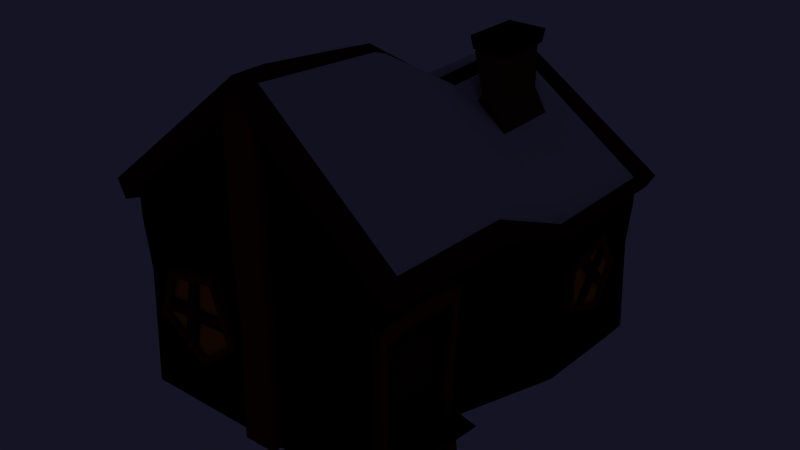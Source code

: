 # Source: House.blend  (saved by Blender 2.78.0; exported with 4.5.12 LTS)
import bpy
from mathutils import Matrix  # noqa: F401  (used for matrix-valued properties, if any)

bpy.ops.wm.read_factory_settings(use_empty=True)
scene = bpy.context.scene
scene.name = 'Scene'

# ---- collections
col_collection_5 = bpy.data.collections.new('Collection 5'); scene.collection.children.link(col_collection_5)
col_collection_5.hide_render = True
col_collection_5.hide_viewport = True
col_collection_12 = bpy.data.collections.new('Collection 12'); scene.collection.children.link(col_collection_12)

# ---- materials (node trees are filled in below, after node groups)
mat_hell_holz = bpy.data.materials.new('Hell Holz')
mat_hell_holz.alpha_threshold = 0.0
mat_hell_holz.use_transparent_shadow = False
mat_hell_holz.roughness = 0.5
mat_hell_holz.line_color = (0.0, 0.0, 0.0, 1.0)
mat_fels = bpy.data.materials.new('Fels')
mat_fels.alpha_threshold = 0.0
mat_fels.use_transparent_shadow = False
mat_fels.roughness = 0.5
mat_fels.line_color = (0.0, 0.0, 0.0, 1.0)
mat_metall = bpy.data.materials.new('Metall')
mat_metall.alpha_threshold = 0.0
mat_metall.use_transparent_shadow = False
mat_metall.roughness = 0.5
mat_metall.line_color = (0.0, 0.0, 0.0, 1.0)
mat_black = bpy.data.materials.new('Black')
mat_black.alpha_threshold = 0.0
mat_black.use_transparent_shadow = False
mat_black.roughness = 0.5
mat_black.line_color = (0.0, 0.0, 0.0, 1.0)
mat_dunkel_holz = bpy.data.materials.new('Dunkel Holz')
mat_dunkel_holz.alpha_threshold = 0.0
mat_dunkel_holz.use_transparent_shadow = False
mat_dunkel_holz.roughness = 0.5
mat_dunkel_holz.line_color = (0.0, 0.0, 0.0, 1.0)
mat_material_042 = bpy.data.materials.new('Material.042')
mat_material_042.alpha_threshold = 0.0
mat_material_042.use_transparent_shadow = False
mat_material_042.roughness = 0.5
mat_material_042.line_color = (0.0, 0.0, 0.0, 1.0)
mat_licht = bpy.data.materials.new('Licht')
mat_licht.alpha_threshold = 0.0
mat_licht.use_transparent_shadow = False
mat_licht.roughness = 0.5
mat_licht.line_color = (0.0, 0.0, 0.0, 1.0)
mat_alles_neu_schneebaum = bpy.data.materials.new('Alles_neu_Schneebaum')
mat_alles_neu_schneebaum.alpha_threshold = 0.0
mat_alles_neu_schneebaum.use_transparent_shadow = False
mat_alles_neu_schneebaum.roughness = 0.5
mat_alles_neu_schneebaum.specular_intensity = 0.0
mat_alles_neu_schneebaum.line_color = (0.0, 0.0, 0.0, 1.0)
mat_allesneu_haus_holz2 = bpy.data.materials.new('Allesneu_Haus_Holz2')
mat_allesneu_haus_holz2.alpha_threshold = 0.0
mat_allesneu_haus_holz2.use_transparent_shadow = False
mat_allesneu_haus_holz2.diffuse_color = (0.052, 0.008, 0.004, 1.0)
mat_allesneu_haus_holz2.roughness = 0.5
mat_allesneu_haus_holz2.specular_intensity = 0.0
mat_allesneu_haus_holz2.line_color = (0.0, 0.0, 0.0, 1.0)
mat_allesneu_haus_holz1 = bpy.data.materials.new('Allesneu_Haus_Holz1')
mat_allesneu_haus_holz1.alpha_threshold = 0.0
mat_allesneu_haus_holz1.use_transparent_shadow = False
mat_allesneu_haus_holz1.diffuse_color = (0.064, 0.015, 0.0, 1.0)
mat_allesneu_haus_holz1.roughness = 0.5
mat_allesneu_haus_holz1.specular_intensity = 0.0
mat_allesneu_haus_holz1.line_color = (0.0, 0.0, 0.0, 1.0)
mat_allesneu_haus_holz3 = bpy.data.materials.new('Allesneu_Haus_Holz3')
mat_allesneu_haus_holz3.alpha_threshold = 0.0
mat_allesneu_haus_holz3.use_transparent_shadow = False
mat_allesneu_haus_holz3.diffuse_color = (0.162, 0.032, 0.0, 1.0)
mat_allesneu_haus_holz3.roughness = 0.5
mat_allesneu_haus_holz3.specular_intensity = 0.0
mat_allesneu_haus_holz3.line_color = (0.0, 0.0, 0.0, 1.0)
mat_allesneu_haus_metall = bpy.data.materials.new('Allesneu_Haus_Metall')
mat_allesneu_haus_metall.alpha_threshold = 0.0
mat_allesneu_haus_metall.use_transparent_shadow = False
mat_allesneu_haus_metall.diffuse_color = (0.147, 0.028, 0.014, 1.0)
mat_allesneu_haus_metall.roughness = 0.5
mat_allesneu_haus_metall.specular_intensity = 0.0
mat_allesneu_haus_metall.line_color = (0.0, 0.0, 0.0, 1.0)
mat_allesneu_haus_schwarz = bpy.data.materials.new('Allesneu_Haus_schwarz')
mat_allesneu_haus_schwarz.alpha_threshold = 0.0
mat_allesneu_haus_schwarz.use_transparent_shadow = False
mat_allesneu_haus_schwarz.diffuse_color = (0.0, 0.0, 0.0, 1.0)
mat_allesneu_haus_schwarz.roughness = 0.5
mat_allesneu_haus_schwarz.specular_intensity = 0.0
mat_allesneu_haus_schwarz.line_color = (0.0, 0.0, 0.0, 1.0)
mat_allesneu_haus_licht = bpy.data.materials.new('Allesneu_Haus_licht')
mat_allesneu_haus_licht.alpha_threshold = 0.0
mat_allesneu_haus_licht.use_transparent_shadow = False
mat_allesneu_haus_licht.diffuse_color = (0.751, 0.253, 0.014, 1.0)
mat_allesneu_haus_licht.roughness = 0.5
mat_allesneu_haus_licht.specular_intensity = 0.0
mat_allesneu_haus_licht.line_color = (0.0, 0.0, 0.0, 1.0)

# ---- material node trees
mat_hell_holz.use_nodes = True; mat_hell_holz.node_tree.nodes.clear()
_N = mat_hell_holz.node_tree.nodes; _L = mat_hell_holz.node_tree.links
n0 = _N.new('ShaderNodeOutputMaterial'); n0.name = 'Material Output'; n0.location = (300, 300)
n1 = _N.new('ShaderNodeBsdfDiffuse'); n1.name = 'Diffuse BSDF'; n1.location = (10, 300)
n1.inputs[0].default_value = (0.162, 0.0319, 0.0, 1.0)
_L.new(n1.outputs[0], n0.inputs[0])
n0.is_active_output = True
mat_fels.use_nodes = True; mat_fels.node_tree.nodes.clear()
_N = mat_fels.node_tree.nodes; _L = mat_fels.node_tree.links
n0 = _N.new('ShaderNodeOutputMaterial'); n0.name = 'Material Output'; n0.location = (300, 300)
n1 = _N.new('ShaderNodeBsdfDiffuse'); n1.name = 'Diffuse BSDF'; n1.location = (10, 300)
n1.inputs[0].default_value = (0.05221, 0.007664, 0.004045, 1.0)
_L.new(n1.outputs[0], n0.inputs[0])
n0.is_active_output = True
mat_metall.use_nodes = True; mat_metall.node_tree.nodes.clear()
_N = mat_metall.node_tree.nodes; _L = mat_metall.node_tree.links
n0 = _N.new('ShaderNodeOutputMaterial'); n0.name = 'Material Output'; n0.location = (300, 300)
n1 = _N.new('ShaderNodeBsdfDiffuse'); n1.name = 'Diffuse BSDF'; n1.location = (10, 300)
n1.inputs[0].default_value = (0.1473, 0.02766, 0.01385, 1.0)
_L.new(n1.outputs[0], n0.inputs[0])
n0.is_active_output = True
mat_black.use_nodes = True; mat_black.node_tree.nodes.clear()
_N = mat_black.node_tree.nodes; _L = mat_black.node_tree.links
n0 = _N.new('ShaderNodeOutputMaterial'); n0.name = 'Material Output'; n0.location = (300, 300)
n1 = _N.new('ShaderNodeBsdfDiffuse'); n1.name = 'Diffuse BSDF'; n1.location = (10, 300)
n1.inputs[0].default_value = (0.0, 0.0, 0.0, 1.0)
_L.new(n1.outputs[0], n0.inputs[0])
n0.is_active_output = True
mat_dunkel_holz.use_nodes = True; mat_dunkel_holz.node_tree.nodes.clear()
_N = mat_dunkel_holz.node_tree.nodes; _L = mat_dunkel_holz.node_tree.links
n0 = _N.new('ShaderNodeOutputMaterial'); n0.name = 'Material Output'; n0.location = (300, 300)
n1 = _N.new('ShaderNodeBsdfDiffuse'); n1.name = 'Diffuse BSDF'; n1.location = (10, 300)
n1.inputs[0].default_value = (0.06371, 0.01486, 0.0, 1.0)
_L.new(n1.outputs[0], n0.inputs[0])
n0.is_active_output = True
mat_material_042.use_nodes = True; mat_material_042.node_tree.nodes.clear()
_N = mat_material_042.node_tree.nodes; _L = mat_material_042.node_tree.links
n0 = _N.new('ShaderNodeOutputMaterial'); n0.name = 'Material Output'; n0.location = (300, 300)
n1 = _N.new('ShaderNodeBsdfDiffuse'); n1.name = 'Diffuse BSDF'; n1.location = (10, 300)
n1.inputs[0].default_value = (0.1203, 0.03556, 0.0, 1.0)
_L.new(n1.outputs[0], n0.inputs[0])
n0.is_active_output = True
mat_licht.use_nodes = True; mat_licht.node_tree.nodes.clear()
_N = mat_licht.node_tree.nodes; _L = mat_licht.node_tree.links
n0 = _N.new('ShaderNodeOutputMaterial'); n0.name = 'Material Output'; n0.location = (300, 300)
n1 = _N.new('ShaderNodeEmission'); n1.name = 'Emission'; n1.location = (10, 300)
n1.inputs[0].default_value = (0.7513, 0.2535, 0.01438, 1.0)
n1.inputs[1].default_value = 10.6
_L.new(n1.outputs[0], n0.inputs[0])
n0.is_active_output = True

# ---- world
world_world = bpy.data.worlds.new('World'); scene.world = world_world
world_world.use_nodes = True; world_world.node_tree.nodes.clear()
_N = world_world.node_tree.nodes; _L = world_world.node_tree.links
n0 = _N.new('ShaderNodeOutputWorld'); n0.name = 'World Output'; n0.location = (300, 300)
n1 = _N.new('ShaderNodeBackground'); n1.name = 'Background'; n1.location = (10, 300)
n1.inputs[0].default_value = (0.007553, 0.007171, 0.01739, 1.0)
_L.new(n1.outputs[0], n0.inputs[0])
n0.is_active_output = True
world_world.color = (0.05088, 0.05088, 0.05088)
world_world.use_sun_shadow = False
world_world.sun_shadow_jitter_overblur = 0.0
world_world.cycles.sampling_method = 'NONE'
world_world.cycles.sample_map_resolution = 256

# ---- meshes
me_cube_018 = bpy.data.meshes.new('Cube.018')
me_cube_018.from_pydata([(0.7313, -1.523, -0.01279), (0.7313, -1.523, 1.191), (1.0, 1.0, -0.008658), (1.0, 1.0, 0.9658), (1.016, -1.499, 1.498), (0.08421, -1.499, 2.298), (1.016, 0.9394, 1.181), (0.08421, 0.9394, 1.829), (0.9545, -1.35, 1.592), (0.1435, -1.35, 2.289), (0.9545, 0.8471, 1.286), (0.1435, 0.8471, 1.849), (1.0, 1.0, 1.072), (1.0, -1.523, 1.323), (1.103, 1.074, 1.173), (1.103, -1.596, 1.447), (1.045, 1.074, 1.074), (1.045, -1.596, 1.325), (0.9724, 0.1366, -0.02218), (1.0, 0.8033, -0.008658), (1.0, 0.8033, 0.9658), (0.9724, 0.1294, 0.9396), (1.016, 0.7561, 1.181), (0.9878, 0.09331, 1.155), (0.08421, 0.7561, 1.829), (0.08189, 0.09023, 1.812), (0.9545, 0.6876, 1.286), (0.9282, 0.09967, 1.26), (0.1435, 0.6876, 1.849), (0.1396, 0.1168, 1.849), (1.0, 0.8033, 1.072), (0.9724, 0.1276, 1.045), (1.103, 0.8626, 1.173), (1.072, 0.1432, 1.143), (1.045, 0.8626, 1.074), (1.016, 0.143, 1.047), (0.1183, 1.0, 0.9658), (0.1183, -1.523, -0.01279), (0.1183, 1.0, -0.008658), (0.1183, -1.523, 1.191), (0.1944, -1.499, 2.204), (0.1944, 0.9394, 1.752), (0.2395, -1.35, 2.207), (0.2395, 0.8471, 1.783), (0.1183, 1.0, 1.671), (0.1183, -1.523, 2.062), (0.1305, 1.074, 1.817), (0.1305, -1.596, 2.243), (0.1236, 1.074, 1.69), (0.1236, -1.596, 2.085), (0.2719, 0.6271, 1.76), (0.2644, 0.1952, 1.748), (0.1183, 0.8033, -0.008658), (0.1151, 0.1366, -0.0222), (0.4762, 1.0, 0.9658), (0.4762, -1.523, -0.01279), (0.5279, 0.9394, 1.52), (0.5297, 0.8471, 1.581), (0.4762, 1.0, 1.428), (0.5252, 1.074, 1.556), (0.4977, 1.074, 1.44), (0.4973, 0.6271, 1.604), (0.4836, 0.1813, 1.586), (0.4762, 1.0, -0.008658), (0.4762, -1.523, 1.191), (0.5279, -1.499, 1.917), (0.5297, -1.35, 1.957), (0.4762, -1.523, 1.762), (0.5252, -1.596, 1.92), (0.4977, -1.596, 1.777), (0.4762, 0.8033, -0.008658), (0.4631, 0.1366, -0.0222), (-1.0, -1.523, -0.01279), (-1.0, -1.523, 1.191), (-1.0, 1.0, -0.008658), (-1.0, 1.0, 0.9658), (0.0, 1.0, -0.008658), (0.0, -1.523, -0.01279), (-1.016, -1.499, 1.498), (-0.08421, -1.499, 2.298), (-1.016, 0.9394, 1.181), (-0.08421, 0.9394, 1.829), (-0.9545, -1.35, 1.592), (-0.1435, -1.35, 2.289), (-0.9545, 0.8471, 1.286), (-0.1435, 0.8471, 1.849), (-1.0, 1.0, 1.072), (-0.1183, -1.586, -0.01279), (-1.0, -1.523, 1.323), (-0.1183, -1.586, 2.062), (0.0, 1.074, 1.904), (-1.103, 1.074, 1.173), (-1.103, -1.596, 1.447), (0.0, -1.596, 2.35), (0.0, -1.586, 2.162), (-1.045, 1.074, 1.074), (-1.045, -1.596, 1.325), (-0.9724, 0.1366, -0.02218), (-1.0, 0.8033, -0.008658), (-1.0, 0.8033, 0.9658), (-0.9724, 0.1294, 0.9396), (0.0, 0.8033, -0.008658), (8.383e-10, 0.1366, -0.0222), (0.0, 0.6734, 1.874), (8.383e-10, 0.1166, 1.859), (-1.016, 0.7561, 1.181), (-0.9878, 0.09331, 1.155), (-0.08421, 0.7561, 1.829), (-0.08189, 0.09023, 1.812), (-0.9545, 0.6876, 1.286), (-0.9282, 0.09967, 1.26), (-0.1435, 0.6876, 1.849), (-0.1396, 0.1305, 1.849), (-1.0, 0.8033, 1.072), (-0.9724, 0.1276, 1.045), (-1.103, 0.8626, 1.173), (-1.072, 0.1432, 1.143), (-1.045, 0.8626, 1.074), (-1.016, 0.143, 1.047), (-0.1183, 1.0, 0.9658), (-0.1183, -1.523, -0.01279), (-0.1183, 1.0, -0.008658), (-0.1183, -1.523, 1.191), (-0.1944, -1.499, 2.204), (-0.1944, 0.9394, 1.752), (-0.2395, -1.35, 2.207), (-0.2395, 0.8471, 1.783), (-0.1183, 1.0, 1.671), (-0.1183, -1.523, 2.062), (-0.1305, 1.074, 1.817), (-0.1305, -1.596, 2.243), (-0.1236, 1.074, 1.69), (-0.1236, -1.596, 2.085), (-0.2395, 0.6876, 1.783), (-0.2329, 0.1288, 1.779), (-0.1183, 0.8033, -0.008658), (-0.1151, 0.1366, -0.0222), (-0.4762, 1.0, 0.9658), (-0.4762, -1.523, -0.01279), (-0.5279, 0.9394, 1.52), (-0.5297, 0.8471, 1.581), (-0.4762, 1.0, 1.428), (-0.5252, 1.074, 1.556), (-0.4977, 1.074, 1.44), (-0.5297, 0.6876, 1.581), (-0.5151, 0.1136, 1.568), (-0.4762, 1.0, -0.008658), (-0.4762, -1.523, 1.191), (-0.5279, -1.499, 1.917), (-0.5297, -1.35, 1.957), (-0.4762, -1.523, 1.762), (-0.5252, -1.596, 1.92), (-0.4977, -1.596, 1.777), (-0.4762, 0.8033, -0.008658), (-0.4631, 0.1366, -0.0222), (0.1183, 1.079, -0.008658), (0.0, 1.079, -0.008658), (0.0, 1.079, 0.9658), (0.0, 1.079, 1.751), (-0.1183, -1.586, 1.191), (0.1183, -1.586, -0.01279), (0.1183, 1.079, 0.9658), (0.1183, 1.079, 1.671), (0.1183, -1.586, 2.062), (0.0, -1.586, -0.01279), (-0.1183, 1.079, -0.008658), (-0.1183, 1.079, 0.9658), (-0.1183, 1.079, 1.671), (0.1183, -1.586, 1.191), (0.0, -1.586, 1.191), (0.2734, 0.5236, 1.804), (0.2734, 0.2209, 1.804), (0.4713, 0.5236, 1.803), (0.4713, 0.2209, 1.803), (0.1749, 0.6228, 2.038), (0.1749, 0.2668, 2.038), (0.4078, 0.6228, 2.038), (0.4078, 0.2668, 2.038), (0.1753, 0.6354, 2.056), (0.1753, 0.2794, 2.056), (0.4081, 0.6354, 2.055), (0.4081, 0.2794, 2.055), (0.1633, 0.6537, 2.056), (0.1633, 0.261, 2.056), (0.4201, 0.6537, 2.055), (0.4201, 0.261, 2.055), (0.1526, 0.6702, 2.147), (0.1526, 0.2445, 2.147), (0.431, 0.6702, 2.146), (0.431, 0.2445, 2.146), (0.1947, 0.6059, 2.147), (0.1947, 0.3089, 2.147), (0.3889, 0.6059, 2.146), (0.3889, 0.3089, 2.146), (0.2172, 0.5744, 2.07), (0.2172, 0.3406, 2.07), (0.37, 0.5744, 2.069), (0.37, 0.3406, 2.069), (0.0, -1.37, 2.35), (0.0, 0.8392, 1.904), (0.981, 0.9826, 0.6581), (0.7123, -1.502, 0.8111), (4.127e-10, -1.564, 0.8111), (0.981, 0.7897, 0.6581), (0.9539, 0.1356, 0.6347), (0.1161, -1.502, 0.8111), (0.1161, 0.9826, 0.6581), (0.4672, -1.502, 0.8111), (0.4672, 0.9826, 0.6581), (-0.981, 0.9826, 0.6581), (-0.981, -1.502, 0.8111), (-0.981, 0.7897, 0.6581), (-0.9539, 0.1356, 0.6347), (-0.1161, -1.502, 0.8111), (-0.1161, 0.9826, 0.6581), (-0.4672, -1.502, 0.8111), (-0.4672, 0.9826, 0.6581), (4.127e-10, 1.06, 0.6581), (-0.1161, -1.564, 0.8111), (0.1161, 1.06, 0.6581), (0.1161, -1.564, 0.8111), (-0.1161, 1.06, 0.6581), (0.7059, -0.5379, 1.156), (-8.575e-10, -0.5379, -0.01709), (0.99, -0.5814, 1.451), (0.08207, -0.5814, 2.231), (0.9303, -0.5519, 1.546), (0.1399, -0.5519, 2.225), (0.9746, -0.5379, 1.285), (1.075, -0.5391, 1.406), (1.018, -0.5391, 1.287), (0.7523, -0.5379, -0.01709), (0.2608, -0.5009, 2.121), (0.1153, -0.5379, -0.01709), (0.4889, -0.5009, 1.925), (0.4642, -0.5379, -0.01709), (-0.9746, -0.5379, 1.156), (-0.99, -0.5814, 1.451), (-0.08207, -0.5814, 2.231), (-0.9303, -0.5519, 1.546), (-0.1399, -0.5519, 2.225), (-0.9746, -0.5379, 1.285), (-1.075, -0.5391, 1.406), (-1.018, -0.5391, 1.287), (-0.9746, -0.5379, -0.01709), (-0.2334, -0.5519, 2.145), (-0.1153, -0.5379, -0.01709), (-0.5163, -0.5519, 1.902), (-0.4642, -0.5379, -0.01709), (-8.575e-10, -0.5343, 2.255), (-0.9561, -0.536, 0.7859), (0.7338, -0.536, 0.7859), (0.9481, -0.6651, 0.05086), (0.9015, -1.409, 0.05086), (0.9015, -0.7098, 0.1095), (0.9015, -1.365, 0.1095), (0.7177, -0.6018, -0.01033), (0.7177, -1.346, -0.01033), (0.752, -0.6651, 0.1095), (0.752, -1.409, 0.1095), (0.9465, 0.3926, 0.4081), (0.989, 0.6033, 0.8171), (0.989, 0.6482, 0.744), (1.016, 0.6215, 0.8574), (1.016, 0.6774, 0.7692), (0.9465, 0.6774, 0.7692), (0.9465, 0.6215, 0.8574), (1.016, 0.6033, 0.8171), (1.016, 0.6482, 0.744), (0.989, 0.6396, 0.4676), (1.016, 0.6396, 0.4676), (1.016, 0.6668, 0.4396), (0.9465, 0.6668, 0.4396), (0.989, 0.6628, 0.5101), (1.016, 0.6628, 0.5101), (1.016, 0.6955, 0.4898), (0.9465, 0.6955, 0.4898), (0.9465, 0.3325, 0.7983), (0.989, 0.3577, 0.7661), (1.016, 0.3325, 0.7983), (1.016, 0.3577, 0.7661), (0.989, 0.4347, 0.7911), (1.016, 0.4228, 0.8276), (0.9465, 0.4228, 0.8276), (1.016, 0.4347, 0.7911), (0.989, 0.5886, 0.3738), (0.989, 0.2775, 0.4939), (1.016, 0.2423, 0.769), (0.9465, 0.2423, 0.769), (1.016, 0.239, 0.466), (0.9465, 0.239, 0.466), (0.989, 0.2807, 0.741), (0.989, 0.5886, 0.8411), (1.016, 0.6033, 0.3286), (0.9523, 0.5636, 0.6417), (0.9465, 0.6033, 0.3286), (0.9523, 0.517, 0.6798), (1.016, 0.7709, 0.6216), (0.9465, 0.7709, 0.6216), (0.9523, 0.5211, 0.5866), (0.9523, 0.4675, 0.6274), (0.989, 0.7234, 0.6216), (1.016, 0.5886, 0.8411), (1.016, 0.2807, 0.741), (1.016, 0.2775, 0.4939), (1.016, 0.5211, 0.5866), (1.016, 0.4675, 0.6274), (1.016, 0.6033, 0.8863), (1.016, 0.5636, 0.6417), (1.016, 0.517, 0.6798), (0.989, 0.4087, 0.4433), (0.989, 0.3485, 0.4649), (1.016, 0.4087, 0.4433), (1.016, 0.3485, 0.4649), (1.016, 0.3926, 0.4081), (0.9465, 0.6033, 0.8863), (1.016, 0.2712, 0.4539), (1.016, 0.5886, 0.3738), (1.016, 0.7234, 0.6216), (0.9465, 0.2712, 0.4539), (0.2615, 0.9949, 0.6296), (0.5042, 0.9949, 0.4504), (0.7313, 1.019, 0.557), (0.7313, 0.9566, 0.557), (0.5015, 1.019, 0.4075), (-0.9408, -1.016, 0.3398), (0.5015, 0.9566, 0.4075), (-1.022, -1.296, 0.561), (0.6913, 0.9949, 0.5728), (-0.9408, -1.296, 0.561), (0.6183, 0.9949, 0.8564), (-0.9907, -1.014, 0.3956), (-0.9907, -0.6943, 0.6032), (-1.022, -1.152, 0.9958), (-0.9476, -0.8951, 0.7279), (-0.9408, -1.152, 0.9958), (-0.9476, -0.8947, 0.6571), (-1.022, -0.7601, 0.9324), (-0.9408, -0.7601, 0.9324), (-0.9476, -0.9771, 0.7298), (-0.9476, -0.9793, 0.6506), (-0.9907, -0.7953, 0.8889), (0.2199, 1.019, 0.6189), (0.4782, 0.9618, 0.7406), (-1.022, -0.6943, 0.6032), (-1.022, -1.014, 0.3956), (-1.022, -1.242, 0.5755), (-1.022, -0.9771, 0.7298), (-1.022, -0.9793, 0.6506), (-1.022, -0.6421, 0.5832), (0.2199, 0.9566, 0.6189), (0.5299, 0.9618, 0.7235), (-1.022, -0.8951, 0.7279), (-1.022, -0.8947, 0.6571), (-0.9907, -1.191, 0.733), (-0.9907, -1.216, 0.662), (-1.022, -1.191, 0.733), (-1.022, -1.216, 0.662), (-1.022, -1.283, 0.5994), (-0.9408, -1.235, 0.7444), (0.3622, 1.019, 0.8891), (-0.9907, -0.7053, 0.6344), (0.3622, 0.9566, 0.8891), (0.4567, 0.9618, 0.6813), (-0.9907, -0.739, 0.7296), (-1.022, -0.655, 0.6213), (-1.022, -0.6943, 0.7377), (0.5138, 0.9618, 0.6603), (0.3852, 0.9949, 0.8528), (-1.022, -1.122, 0.9489), (-0.9408, -0.6943, 0.7377), (-0.9408, -0.655, 0.6213), (-1.022, -0.7053, 0.6344), (0.6183, 1.019, 0.8564), (-1.022, -0.739, 0.7296), (0.6913, 1.019, 0.5728), (0.5042, 1.019, 0.4504), (-0.9907, -0.9981, 0.9262), (-1.022, -0.9981, 0.9262), (-1.022, -1.004, 0.9718), (0.4567, 1.019, 0.6813), (-1.022, -1.235, 0.7444), (-0.9408, -0.6421, 0.5832), (-0.9408, -1.004, 0.9718), (-0.9907, -0.9421, 0.9159), (0.5138, 1.019, 0.6603), (-1.022, -0.7953, 0.8889), (0.6456, 1.019, 0.8895), (-1.022, -0.9421, 0.9159), (-1.022, -0.9365, 0.9609), (0.4782, 1.019, 0.7406), (0.5299, 1.019, 0.7235), (-0.9408, -0.9365, 0.9609), (-0.9408, -0.9229, 0.4007), (0.4019, 0.9949, 0.526), (-0.9907, -0.9338, 0.4475), (0.4475, 0.9949, 0.4905), (-1.022, -0.9229, 0.4007), (-1.022, -0.9338, 0.4475), (-0.9408, -1.283, 0.5994), (-0.9907, -0.8539, 0.4994), (0.4019, 1.019, 0.526), (0.4475, 1.019, 0.4905), (-1.022, -0.8293, 0.4615), (0.4767, 1.019, 0.4261), (-0.9408, -0.8293, 0.4615), (-1.022, -0.8539, 0.4994), (0.3828, 0.9566, 0.4966), (0.5929, 0.9949, 0.856), (0.5152, 0.9949, 0.8548), (0.6147, 1.019, 0.8895), (0.5202, 1.019, 0.8893), (0.2615, 1.019, 0.6296), (0.5202, 0.9566, 0.8893), (0.6147, 0.9566, 0.8895), (0.5929, 1.019, 0.856), (0.5152, 1.019, 0.8548), (0.3084, 0.9949, 0.7141), (0.3084, 1.019, 0.7141), (0.2738, 1.019, 0.7212), (0.3828, 1.019, 0.4966), (0.6456, 0.9566, 0.8895), (0.2738, 0.9566, 0.7212), (0.3296, 0.9949, 0.7524), (0.3852, 1.019, 0.8528), (0.3296, 1.019, 0.7524), (0.2982, 1.019, 0.7675), (0.2982, 0.9566, 0.7675), (0.7099, 0.9566, 0.6401), (0.673, 0.9949, 0.6437), (0.7099, 1.019, 0.6401), (0.673, 1.019, 0.6437), (0.4767, 0.9566, 0.4261), (0.6548, 0.9949, 0.7146), (0.6885, 1.019, 0.7233), (0.6885, 0.9566, 0.7233), (0.6548, 1.019, 0.7146), (0.7198, -1.384, 1.02), (0.7198, -1.384, -0.4221), (0.7198, -0.6497, 1.02), (0.7198, -0.6278, -0.4221), (0.7965, -1.384, 1.02), (0.7965, -1.384, -0.4221), (0.7965, -0.6497, 0.9865), (0.7965, -0.6278, -0.4221), (0.7965, -0.7137, 0.8939), (0.7965, -1.32, 0.8939), (0.7965, -1.32, -0.2963), (0.7965, -0.7137, -0.2963), (0.7636, -0.7137, 0.8939), (0.7636, -1.32, 0.8939), (0.7636, -1.32, -0.2963), (0.7636, -0.7137, -0.2963), (0.7198, -1.021, 1.043), (0.7198, -1.021, -0.4221), (0.7965, -1.021, 1.043), (0.7965, -1.021, -0.4221), (0.7965, -1.02, 0.9303), (0.7965, -1.02, -0.2963), (0.7636, -1.02, 0.8939), (0.7636, -1.02, -0.2963), (0.7263, -1.362, 0.2988), (0.7263, -0.7112, 0.2988), (0.7916, -1.362, 0.2988), (0.7916, -0.7112, 0.2988), (0.7916, -1.307, 0.2988), (0.7916, -0.7909, 0.2988), (0.7636, -1.307, 0.2988), (0.7636, -0.7909, 0.2988), (0.7636, -1.052, 0.2988), (0.7263, -1.053, 0.2988), (-1.022, 0.7245, 0.7146), (-0.9591, 0.7582, 0.7233), (-1.022, 0.7582, 0.7233), (-0.9975, 0.7245, 0.7146), (-0.9591, 0.5464, 0.4261), (-1.022, 0.7428, 0.6437), (-1.022, 0.7796, 0.6401), (-0.9975, 0.7428, 0.6437), (-0.9591, 0.7796, 0.6401), (-0.9591, 0.3679, 0.7675), (-1.022, 0.3679, 0.7675), (-1.022, 0.3993, 0.7524), (-1.022, 0.455, 0.8528), (-0.9975, 0.3993, 0.7524), (-0.9591, 0.3435, 0.7212), (-0.9591, 0.7154, 0.8895), (-1.022, 0.4525, 0.4966), (-1.022, 0.3435, 0.7212), (-1.022, 0.3781, 0.7141), (-0.9975, 0.3781, 0.7141), (-1.022, 0.5849, 0.8548), (-1.022, 0.6626, 0.856), (-0.9591, 0.6845, 0.8895), (-0.9591, 0.59, 0.8893), (-1.022, 0.3313, 0.6296), (-1.022, 0.59, 0.8893), (-1.022, 0.6845, 0.8895), (-0.9975, 0.5849, 0.8548), (-0.9975, 0.6626, 0.856), (-0.9591, 0.4525, 0.4966), (-1.022, 0.5464, 0.4261), (-1.022, 0.5173, 0.4905), (-1.022, 0.4716, 0.526), (-0.9975, 0.5173, 0.4905), (-0.9975, 0.4716, 0.526), (-1.022, 0.5996, 0.7235), (-1.022, 0.5479, 0.7406), (-1.022, 0.7154, 0.8895), (-1.022, 0.5836, 0.6603), (-1.022, 0.5265, 0.6813), (-1.022, 0.574, 0.4504), (-1.022, 0.7611, 0.5728), (-1.022, 0.688, 0.8564), (-0.9975, 0.455, 0.8528), (-0.9644, 0.5836, 0.6603), (-0.9644, 0.5265, 0.6813), (-0.9591, 0.4319, 0.8891), (-1.022, 0.4319, 0.8891), (-0.9644, 0.5996, 0.7235), (-0.9591, 0.2896, 0.6189), (-0.9644, 0.5479, 0.7406), (-1.022, 0.2896, 0.6189), (-0.9975, 0.688, 0.8564), (-0.9975, 0.7611, 0.5728), (-0.9591, 0.5713, 0.4075), (-1.022, 0.5713, 0.4075), (-0.9591, 0.801, 0.557), (-1.022, 0.801, 0.557), (-0.9975, 0.574, 0.4504), (-0.9975, 0.3313, 0.6296), (-1.022, -1.016, 0.3398), (-0.9907, -1.242, 0.5755), (-0.9907, -1.122, 0.9489), (-0.4773, -1.486, 0.3398), (-0.1978, -1.567, 0.561), (-0.1978, -1.486, 0.561), (-0.4802, -1.536, 0.3956), (-0.7995, -1.536, 0.6032), (-0.3416, -1.567, 0.9958), (-0.5987, -1.493, 0.7279), (-0.3416, -1.486, 0.9958), (-0.5991, -1.493, 0.6571), (-0.7336, -1.567, 0.9324), (-0.7336, -1.486, 0.9324), (-0.5167, -1.493, 0.7298), (-0.5144, -1.493, 0.6506), (-0.6985, -1.536, 0.8889), (-0.7995, -1.567, 0.6032), (-0.4802, -1.567, 0.3956), (-0.2518, -1.567, 0.5755), (-0.5167, -1.567, 0.7298), (-0.5144, -1.567, 0.6506), (-0.8517, -1.567, 0.5832), (-0.5987, -1.567, 0.7279), (-0.5991, -1.567, 0.6571), (-0.3025, -1.536, 0.733), (-0.2778, -1.536, 0.662), (-0.3025, -1.567, 0.733), (-0.2778, -1.567, 0.662), (-0.2105, -1.567, 0.5994), (-0.2584, -1.486, 0.7444), (-0.7885, -1.536, 0.6344), (-0.7548, -1.536, 0.7296), (-0.8388, -1.567, 0.6213), (-0.7995, -1.567, 0.7377), (-0.3721, -1.567, 0.9489), (-0.7995, -1.486, 0.7377), (-0.8388, -1.486, 0.6213), (-0.7885, -1.567, 0.6344), (-0.7548, -1.567, 0.7296), (-0.4957, -1.536, 0.9262), (-0.4957, -1.567, 0.9262), (-0.4901, -1.567, 0.9718), (-0.2584, -1.567, 0.7444), (-0.8517, -1.486, 0.5832), (-0.4901, -1.486, 0.9718), (-0.5516, -1.536, 0.9159), (-0.6985, -1.567, 0.8889), (-0.5516, -1.567, 0.9159), (-0.5573, -1.567, 0.9609), (-0.5573, -1.486, 0.9609), (-0.5709, -1.486, 0.4007), (-0.56, -1.536, 0.4475), (-0.5709, -1.567, 0.4007), (-0.56, -1.567, 0.4475), (-0.2105, -1.486, 0.5994), (-0.6398, -1.536, 0.4994), (-0.6645, -1.567, 0.4615), (-0.6645, -1.486, 0.4615), (-0.6398, -1.567, 0.4994), (-0.4773, -1.567, 0.3398), (-0.2518, -1.536, 0.5755), (-0.3721, -1.536, 0.9489)], [], [(208, 54, 3, 200), (251, 222, 1, 201), (235, 231, 0, 55), (39, 45, 163, 168), (67, 13, 17, 69), (213, 120, 87, 218), (225, 5, 9, 227), (232, 227, 9, 42), (65, 4, 8, 66), (41, 7, 11, 43), (22, 6, 10, 26), (162, 158, 48), (20, 3, 12, 30), (64, 1, 13, 67), (69, 17, 15, 68), (34, 16, 14, 32), (44, 36, 161, 162), (30, 12, 16, 34), (228, 31, 35, 230), (31, 30, 34, 35), (230, 35, 33, 229), (35, 34, 32, 33), (222, 21, 31, 228), (21, 20, 30, 31), (224, 23, 27, 226), (23, 22, 26, 27), (43, 11, 28, 50), (50, 28, 29, 51), (7, 24, 28, 11), (24, 25, 29, 28), (103, 104, 25, 24), (63, 2, 19, 70), (70, 19, 18, 71), (200, 3, 20, 203), (203, 20, 21, 204), (101, 52, 53, 102), (76, 38, 52, 101), (51, 62, 173, 171), (57, 43, 50, 61), (60, 48, 46, 59), (169, 94, 89, 159), (128, 122, 159, 89), (54, 36, 44, 58), (56, 41, 43, 57), (5, 40, 42, 9), (234, 232, 42, 66), (207, 64, 39, 205), (218, 202, 169, 159), (58, 44, 48, 60), (223, 233, 37, 77), (44, 162, 48), (12, 58, 60, 16), (201, 1, 64, 207), (226, 234, 66, 8), (6, 56, 57, 10), (3, 54, 58, 12), (16, 60, 59, 14), (10, 57, 61, 26), (26, 61, 62, 27), (52, 70, 71, 53), (38, 63, 70, 52), (49, 69, 68, 47), (39, 64, 67, 45), (40, 65, 66, 42), (45, 67, 69, 49), (233, 235, 55, 37), (206, 36, 54, 208), (216, 209, 75, 137), (250, 210, 73, 236), (248, 138, 72, 244), (206, 38, 155, 219), (150, 152, 96, 88), (205, 39, 168, 220), (238, 240, 83, 79), (245, 125, 83, 240), (148, 149, 82, 78), (124, 126, 85, 81), (105, 109, 84, 80), (76, 121, 165, 156), (99, 113, 86, 75), (147, 150, 88, 73), (152, 151, 92, 96), (117, 115, 91, 95), (119, 127, 167, 166), (113, 117, 95, 86), (241, 243, 118, 114), (114, 118, 117, 113), (243, 242, 116, 118), (118, 116, 115, 117), (236, 241, 114, 100), (100, 114, 113, 99), (237, 239, 110, 106), (106, 110, 109, 105), (126, 133, 111, 85), (133, 134, 112, 111), (81, 85, 111, 107), (107, 111, 112, 108), (103, 107, 108, 104), (146, 153, 98, 74), (153, 154, 97, 98), (209, 211, 99, 75), (211, 212, 100, 99), (101, 102, 136, 135), (76, 101, 135, 121), (144, 145, 134, 133), (140, 144, 133, 126), (143, 142, 129, 131), (169, 168, 163, 94), (89, 132, 128), (137, 141, 127, 119), (139, 140, 126, 124), (79, 83, 125, 123), (247, 149, 125, 245), (215, 213, 122, 147), (220, 168, 169, 202), (141, 143, 131, 127), (223, 77, 120, 246), (214, 119, 166, 221), (86, 95, 143, 141), (210, 215, 147, 73), (239, 82, 149, 247), (80, 84, 140, 139), (75, 86, 141, 137), (95, 91, 142, 143), (84, 109, 144, 140), (109, 110, 145, 144), (135, 136, 154, 153), (121, 135, 153, 146), (132, 130, 151, 152), (122, 128, 150, 147), (123, 125, 149, 148), (128, 132, 152, 150), (246, 120, 138, 248), (214, 216, 137, 119), (132, 89, 94), (161, 157, 158, 162), (120, 77, 164, 87), (217, 157, 161, 219), (77, 37, 160, 164), (166, 167, 158, 157), (90, 158, 131, 129), (217, 221, 166, 157), (167, 131, 158), (167, 127, 131), (90, 46, 48, 158), (38, 76, 156, 155), (94, 93, 130, 132), (45, 49, 163), (163, 49, 94), (93, 94, 49, 47), (173, 172, 176, 177), (62, 61, 172, 173), (50, 51, 171, 170), (61, 50, 170, 172), (175, 177, 181, 179), (172, 170, 174, 176), (171, 173, 177, 175), (170, 171, 175, 174), (181, 180, 184, 185), (174, 175, 179, 178), (177, 176, 180, 181), (176, 174, 178, 180), (184, 182, 186, 188), (180, 178, 182, 184), (179, 181, 185, 183), (178, 179, 183, 182), (187, 189, 193, 191), (183, 185, 189, 187), (182, 183, 187, 186), (185, 184, 188, 189), (193, 192, 196, 197), (186, 187, 191, 190), (189, 188, 192, 193), (188, 186, 190, 192), (196, 194, 195, 197), (192, 190, 194, 196), (191, 193, 197, 195), (190, 191, 195, 194), (225, 25, 104, 249), (238, 249, 104, 108), (81, 107, 103, 199), (7, 199, 103, 24), (90, 129, 81, 199), (81, 129, 124), (139, 124, 129, 142), (80, 139, 142, 91), (105, 80, 91, 115), (106, 105, 115, 116), (237, 106, 116, 242), (148, 78, 92, 151), (123, 148, 151, 130), (79, 123, 130), (93, 198, 79, 130), (90, 199, 7, 46), (7, 41, 46), (56, 59, 46, 41), (6, 14, 59, 56), (22, 32, 14, 6), (23, 33, 32, 22), (224, 229, 33, 23), (65, 68, 15, 4), (40, 47, 68, 65), (5, 47, 40), (93, 47, 5, 198), (156, 165, 221, 217), (156, 217, 219, 155), (121, 146, 216, 214), (72, 138, 215, 210), (121, 214, 221, 165), (160, 220, 202, 164), (138, 120, 213, 215), (98, 97, 212, 211), (74, 98, 211, 209), (37, 205, 220, 160), (36, 206, 219, 161), (244, 72, 210, 250), (146, 74, 209, 216), (38, 206, 208, 63), (0, 201, 207, 55), (87, 164, 202, 218), (55, 207, 205, 37), (19, 203, 204, 18), (2, 200, 203, 19), (122, 213, 218, 159), (231, 251, 201, 0), (63, 208, 200, 2), (18, 204, 251, 231), (97, 244, 250, 212), (4, 15, 229, 224), (78, 237, 242, 92), (79, 198, 249, 238), (5, 225, 249, 198), (136, 246, 248, 154), (110, 239, 247, 145), (102, 223, 246, 136), (145, 247, 245, 134), (78, 82, 239, 237), (73, 88, 241, 236), (96, 92, 242, 243), (88, 96, 243, 241), (134, 245, 240, 112), (108, 112, 240, 238), (154, 248, 244, 97), (212, 250, 236, 100), (53, 71, 235, 233), (27, 62, 234, 226), (102, 53, 233, 223), (62, 51, 232, 234), (4, 224, 226, 8), (1, 222, 228, 13), (17, 230, 229, 15), (13, 228, 230, 17), (51, 29, 227, 232), (25, 225, 227, 29), (71, 18, 231, 235), (204, 21, 222, 251), (252, 253, 255, 254), (254, 255, 259, 258), (258, 259, 257, 256), (256, 257, 253, 252), (254, 258, 256, 252), (259, 255, 253, 257), (277, 279, 282, 283), (307, 282, 284, 302), (303, 304, 286, 291), (298, 276, 272, 295, 260, 319, 290, 288, 277, 283, 315, 266, 265), (265, 264, 297, 298), (279, 287, 303, 280), (312, 317, 285, 310), (283, 282, 307, 315), (280, 303, 291, 278), (263, 307, 302, 267), (272, 271, 293, 295), (268, 267, 309, 308), (287, 289, 304, 303), (261, 296, 309, 267), (312, 305, 306, 313), (278, 300, 306, 280), (309, 306, 305, 308), (274, 318, 301, 273), (284, 280, 306, 309), (313, 306, 300, 311), (290, 289, 287, 288), (281, 284, 309, 296), (314, 293, 317, 312), (260, 314, 316, 319), (295, 293, 314, 260), (316, 314, 312, 313), (289, 316, 313, 304), (312, 310, 299, 305), (304, 313, 311, 286), (262, 268, 308, 294), (318, 268, 262, 301), (264, 263, 267, 268), (297, 264, 268, 318), (266, 263, 264, 265), (315, 307, 263, 266), (294, 308, 274, 273), (276, 275, 271, 272), (285, 269, 273, 301, 262, 261, 292, 281, 278, 291, 286, 311, 310), (293, 271, 270, 317), (319, 316, 289, 290), (317, 270, 269, 285), (308, 305, 270, 274), (275, 297, 318, 274), (298, 297, 275, 276), (271, 275, 274, 270), (299, 269, 270, 305), (282, 279, 280, 284), (288, 287, 279, 277), (267, 302, 292, 261), (302, 284, 281, 292), (343, 390, 425, 423), (548, 590, 587, 538), (585, 549, 537, 583), (589, 588, 553, 575), (558, 566, 593, 556), (584, 591, 549, 585), (567, 565, 543, 544), (544, 581, 576, 541, 561, 586, 536, 534, 582, 589, 575, 568, 567), (549, 550, 592, 537), (553, 588, 590, 548), (582, 584, 588, 589), (427, 426, 419, 422), (545, 571, 572, 551), (573, 580, 579, 572), (544, 543, 580, 581), (580, 543, 578, 579), (554, 551, 572, 579), (566, 572, 571, 593), (586, 560, 535, 536), (539, 573, 572, 566), (593, 571, 577, 547, 563, 562, 538, 587, 583, 537, 592, 557, 556), (581, 580, 573, 576), (540, 554, 579, 577), (334, 352, 388, 384), (392, 389, 379, 383), (533, 377, 384, 341, 364, 361, 332, 400, 395, 331, 532, 355, 354), (333, 379, 378, 369), (399, 358, 327, 329), (369, 378, 377, 533), (320, 417, 423, 368, 409, 408, 330, 433, 429, 328, 321, 396, 394), (352, 347, 378, 388), (389, 337, 386, 388), (338, 337, 389, 392), (379, 389, 388, 378), (339, 377, 378, 347), (393, 397, 403, 405), (342, 419, 418, 412), (349, 403, 406, 344), (432, 404, 324, 326), (412, 418, 417, 320), (345, 346, 532, 331), (390, 380, 418, 425), (338, 392, 383, 335, 359, 399, 329, 325, 393, 405, 382, 371, 370), (370, 366, 337, 338), (397, 531, 345, 398), (356, 369, 533, 354), (405, 403, 349, 382), (426, 360, 424, 425), (398, 345, 331, 395), (344, 406, 400, 332), (365, 349, 344, 372), (403, 397, 398, 406), (383, 379, 333, 335), (362, 360, 426, 427), (374, 372, 353, 352), (531, 327, 346, 345), (361, 336, 353, 372), (356, 347, 348, 357), (395, 340, 348, 398), (353, 348, 347, 352), (388, 386, 341, 384), (406, 398, 348, 353), (357, 348, 340, 355), (329, 327, 531, 325), (400, 406, 353, 336), (381, 333, 369, 356), (359, 381, 358, 399), (325, 531, 397, 393), (419, 426, 425, 418), (335, 333, 381, 359), (372, 344, 332, 361), (358, 381, 356, 357), (327, 358, 357, 346), (356, 354, 339, 347), (346, 357, 355, 532), (364, 374, 352, 334), (386, 374, 364, 341), (366, 365, 372, 374), (363, 417, 418, 380), (337, 366, 374, 386), (371, 365, 366, 370), (382, 349, 365, 371), (428, 430, 434, 435), (387, 434, 436, 373), (375, 376, 321, 328), (362, 427, 422, 350, 407, 432, 326, 323, 428, 435, 421, 414, 413), (413, 411, 360, 362), (430, 322, 375, 431), (401, 412, 320, 394), (435, 434, 387, 421), (431, 375, 328, 429), (373, 436, 433, 330), (410, 387, 373, 415), (434, 430, 431, 436), (422, 419, 342, 350), (416, 415, 391, 390), (322, 324, 376, 375), (408, 351, 391, 415), (401, 380, 385, 402), (429, 367, 385, 431), (391, 385, 380, 390), (425, 424, 368, 423), (436, 431, 385, 391), (402, 385, 367, 396), (326, 324, 322, 323), (433, 436, 391, 351), (420, 342, 412, 401), (407, 420, 404, 432), (323, 322, 430, 428), (350, 342, 420, 407), (415, 373, 330, 408), (404, 420, 401, 402), (324, 404, 402, 376), (401, 394, 363, 380), (376, 402, 396, 321), (409, 416, 390, 343), (424, 416, 409, 368), (411, 410, 415, 416), (360, 411, 416, 424), (414, 410, 411, 413), (421, 387, 410, 414), (470, 462, 440, 454), (464, 443, 445, 466), (454, 440, 444, 456), (453, 437, 441, 455), (462, 439, 443, 464), (461, 438, 442, 463), (465, 447, 451, 467), (463, 442, 447, 465), (456, 444, 448, 458), (455, 441, 446, 457), (469, 460, 452, 468), (458, 448, 452, 460), (457, 446, 450, 459), (466, 445, 449, 468), (445, 457, 459, 449), (447, 458, 460, 451), (467, 451, 460, 469), (443, 455, 457, 445), (442, 456, 458, 447), (439, 453, 455, 443), (438, 454, 456, 442), (461, 470, 454, 438), (437, 453, 470, 461), (450, 467, 469, 459), (448, 466, 468, 452), (459, 469, 468, 449), (441, 463, 465, 446), (446, 465, 467, 450), (437, 461, 463, 441), (440, 462, 464, 444), (444, 464, 466, 448), (453, 439, 462, 470), (486, 508, 497, 493), (493, 497, 496, 494), (518, 496, 491, 483), (496, 497, 492, 491), (483, 491, 498, 514), (498, 491, 507, 521), (511, 502, 504, 529), (503, 505, 516, 510), (526, 501, 502, 511), (501, 487, 503, 502), (492, 513, 523, 499), (520, 522, 487, 500), (527, 528, 477, 479), (500, 487, 501, 475), (487, 522, 495, 503), (474, 471, 506, 519), (525, 526, 528, 527), (502, 509, 515, 504), (471, 476, 509, 506), (482, 483, 514, 484), (506, 509, 510, 507), (478, 515, 509, 476), (503, 510, 509, 502), (499, 519, 506, 492), (528, 526, 511, 512), (491, 492, 506, 507), (485, 488, 522, 520), (473, 477, 476, 471), (497, 508, 513, 492), (513, 471, 474, 523), (476, 512, 524, 478), (472, 473, 508, 486), (503, 495, 530, 505), (477, 528, 512, 476), (494, 496, 518, 517), (517, 480, 485, 520, 500, 475, 525, 527, 479, 472, 486, 493, 494), (512, 511, 529, 524), (508, 473, 471, 513), (479, 477, 473, 472), (516, 490, 489, 510), (488, 481, 482, 489), (517, 518, 481, 480), (481, 518, 483, 482), (507, 510, 489, 482), (495, 489, 490, 530), (475, 501, 526, 525), (522, 488, 489, 495), (530, 490, 484, 514, 498, 499, 523, 474, 478, 524, 529, 504, 505), (480, 481, 488, 485), (521, 507, 482, 484), (564, 553, 548, 569), (588, 584, 585, 590), (576, 573, 539, 541), (570, 569, 555, 554), (591, 535, 550, 549), (562, 542, 555, 569), (558, 551, 552, 559), (583, 546, 552, 585), (555, 552, 551, 554), (579, 578, 547, 577), (590, 585, 552, 555), (559, 552, 546, 557), (536, 535, 591, 534), (587, 590, 555, 542), (574, 539, 566, 558), (561, 574, 560, 586), (534, 591, 584, 582), (541, 539, 574, 561), (569, 548, 538, 562), (560, 574, 558, 559), (535, 560, 559, 550), (558, 556, 545, 551), (550, 559, 557, 592), (563, 570, 554, 540), (578, 570, 563, 547), (565, 564, 569, 570), (543, 565, 570, 578), (568, 564, 565, 567), (575, 553, 564, 568)])
me_cube_018.polygons.foreach_set('material_index', [8, 8, 8, 10, 9, 10, 7, 7, 7, 7, 7, 10, 8, 8, 9, 9, 10, 9, 9, 9, 9, 9, 8, 8, 7, 7, 7, 7, 7, 7, 9, 8, 8, 8, 8, 8, 8, 11, 7, 9, 10, 10, 8, 7, 7, 7, 8, 10, 9, 8, 10, 9, 8, 7, 7, 8, 9, 7, 7, 8, 8, 9, 8, 7, 9, 8, 8, 8, 8, 8, 10, 9, 10, 7, 7, 7, 7, 7, 10, 8, 8, 9, 9, 10, 9, 9, 9, 9, 9, 8, 8, 7, 7, 7, 7, 7, 7, 9, 8, 8, 8, 8, 8, 8, 7, 7, 9, 10, 10, 8, 7, 7, 7, 8, 10, 9, 8, 10, 9, 8, 7, 7, 8, 9, 7, 7, 8, 8, 9, 8, 7, 9, 8, 8, 10, 10, 10, 10, 10, 10, 9, 10, 10, 10, 9, 10, 9, 10, 10, 9, 11, 11, 11, 11, 11, 11, 11, 11, 8, 11, 11, 11, 8, 8, 8, 8, 8, 8, 8, 8, 8, 8, 8, 8, 12, 8, 8, 8, 9, 9, 9, 9, 9, 9, 9, 9, 9, 9, 9, 9, 9, 9, 9, 9, 9, 9, 9, 9, 9, 9, 9, 9, 9, 9, 10, 10, 8, 8, 10, 10, 8, 8, 8, 10, 10, 8, 8, 8, 8, 10, 8, 8, 8, 10, 8, 8, 8, 8, 9, 9, 9, 9, 8, 7, 8, 7, 7, 8, 9, 9, 7, 7, 8, 8, 8, 7, 8, 7, 7, 8, 9, 9, 7, 7, 8, 8, 9, 9, 9, 9, 9, 9, 10, 10, 10, 10, 10, 10, 10, 10, 10, 10, 10, 9, 10, 9, 9, 9, 9, 10, 9, 9, 10, 9, 10, 10, 10, 10, 10, 9, 10, 9, 10, 10, 10, 10, 10, 9, 10, 13, 10, 10, 10, 9, 10, 10, 10, 9, 10, 10, 10, 10, 9, 10, 10, 10, 10, 10, 10, 10, 10, 10, 10, 10, 9, 10, 10, 10, 9, 10, 10, 10, 13, 10, 9, 9, 10, 13, 10, 10, 10, 13, 9, 10, 10, 10, 9, 10, 10, 10, 10, 10, 10, 9, 10, 10, 10, 10, 10, 10, 10, 10, 10, 10, 10, 10, 9, 10, 9, 9, 9, 9, 10, 9, 9, 10, 9, 10, 10, 10, 10, 10, 10, 10, 10, 9, 10, 9, 10, 10, 9, 10, 10, 10, 10, 10, 10, 10, 10, 10, 10, 10, 10, 10, 10, 10, 10, 9, 10, 9, 9, 9, 9, 10, 9, 9, 10, 9, 10, 10, 10, 10, 10, 10, 10, 9, 10, 9, 10, 10, 10, 10, 10, 10, 10, 10, 10, 10, 10, 10, 10, 10, 10, 9, 10, 10, 10, 10, 10, 9, 10, 10, 10, 10, 10, 10, 9, 10, 9, 10, 10, 10, 10, 10, 10, 10, 10, 10, 10, 10, 9, 10, 9, 10, 10, 10, 10, 10, 10, 10, 9, 10, 9, 9, 10, 9, 9, 9, 9, 10, 9, 10, 10, 10, 10, 10, 10, 10, 10, 10, 10, 10, 10, 10, 9, 10, 10, 10, 9, 10, 10, 10, 13, 10, 9, 10, 10, 10, 9, 10, 9, 9, 9, 9, 10, 9, 9, 10, 9, 10, 10, 10, 10, 10, 10, 10, 9, 10, 9, 10, 10, 10, 10, 10])
me_cube_018.materials.append(mat_hell_holz)
me_cube_018.materials.append(mat_fels)
me_cube_018.materials.append(mat_metall)
me_cube_018.materials.append(mat_black)
me_cube_018.materials.append(mat_dunkel_holz)
me_cube_018.materials.append(mat_material_042)
me_cube_018.materials.append(mat_licht)
me_cube_018.materials.append(mat_alles_neu_schneebaum)
me_cube_018.materials.append(mat_allesneu_haus_holz2)
me_cube_018.materials.append(mat_allesneu_haus_holz1)
me_cube_018.materials.append(mat_allesneu_haus_holz3)
me_cube_018.materials.append(mat_allesneu_haus_metall)
me_cube_018.materials.append(mat_allesneu_haus_schwarz)
me_cube_018.materials.append(mat_allesneu_haus_licht)
me_cube_018.use_remesh_preserve_volume = False
me_cube_018.use_remesh_preserve_attributes = False
me_cube_018.use_mirror_vertex_groups = False
me_cube_018.update()
arm_armature_010 = bpy.data.armatures.new('Armature.010')  # bones are not reproduced
arm_armature_009 = bpy.data.armatures.new('Armature.009')  # bones are not reproduced
arm_armature_008 = bpy.data.armatures.new('Armature.008')  # bones are not reproduced

# ---- objects
ob_armature_009 = bpy.data.objects.new('Armature.009', arm_armature_010)
ob_armature_008 = bpy.data.objects.new('Armature.008', arm_armature_009)
ob_armature = bpy.data.objects.new('Armature', arm_armature_008)
ob_haus_1 = bpy.data.objects.new('Haus 1', me_cube_018)

# ---- transforms, parenting, visibility, modifiers, constraints
ob_armature_009.location = (0.0, -0.8481, 2.947)
ob_armature_009.rotation_euler = (1.571, -0.0, 0.0)
ob_armature_009.scale = (1.316, 1.316, 1.316)
ob_armature_009.hide_viewport = True
ob_armature_009.show_in_front = True
ob_armature_009.lineart.crease_threshold = 0.0
ob_armature_008.location = (0.0, -0.8481, 2.947)
ob_armature_008.rotation_euler = (1.571, -0.0, 0.0)
ob_armature_008.scale = (1.316, 1.316, 1.316)
ob_armature_008.hide_viewport = True
ob_armature_008.show_in_front = True
ob_armature_008.lineart.crease_threshold = 0.0
ob_armature.location = (0.0, -0.8481, 2.947)
ob_armature.rotation_euler = (1.571, -0.0, 0.0)
ob_armature.scale = (1.316, 1.316, 1.316)
ob_armature.hide_viewport = True
ob_armature.show_in_front = True
ob_armature.lineart.crease_threshold = 0.0
ob_haus_1.location = (0.0, 0.0, 0.0)
ob_haus_1.scale = (2.424, 2.424, 2.424)
ob_haus_1.lineart.crease_threshold = 0.0

# ---- collection membership
col_collection_5.objects.link(ob_armature_009)
col_collection_5.objects.link(ob_armature_008)
col_collection_5.objects.link(ob_armature)
col_collection_12.objects.link(ob_haus_1)

# ---- scene / render settings (as saved in the file)
scene.frame_start = 0; scene.frame_end = 748; scene.frame_set(333)
scene.render.engine = 'BLENDER_EEVEE_NEXT'
scene.render.image_settings.color_mode = 'RGB'
scene.render.resolution_percentage = 50
scene.render.fps = 25
scene.render.dither_intensity = 0.0
scene.cycles.use_denoising = False
scene.cycles.samples = 400
scene.cycles.sampling_pattern = 'TABULATED_SOBOL'
scene.cycles.light_sampling_threshold = 0.0
scene.cycles.use_adaptive_sampling = False
scene.cycles.use_light_tree = False
scene.cycles.caustics_reflective = False
scene.cycles.caustics_refractive = False
scene.cycles.blur_glossy = 0.0
scene.cycles.max_bounces = 1
scene.cycles.volume_bounces = 1
scene.cycles.pixel_filter_type = 'GAUSSIAN'
scene.cycles.seed = 333
scene.cycles.sample_clamp_indirect = 0.0
scene.view_settings.view_transform = 'Standard'
bpy.context.view_layer.update()

# ---- added for rendering (the .blend has no active camera): camera
cam_auto = bpy.data.cameras.new('AutoCamera')
cam_auto.lens = 50.0
cam_auto.sensor_width = 36.0
cam_auto.clip_end = 1000.0
ob_auto_camera = bpy.data.objects.new('AutoCamera', cam_auto)
scene.collection.objects.link(ob_auto_camera)
ob_auto_camera.location = (9.95586, -12.5744, 10.3018)
ob_auto_camera.rotation_euler = (1.09748, -7.21219e-08, 0.694738)
scene.camera = ob_auto_camera
bpy.context.view_layer.update()
